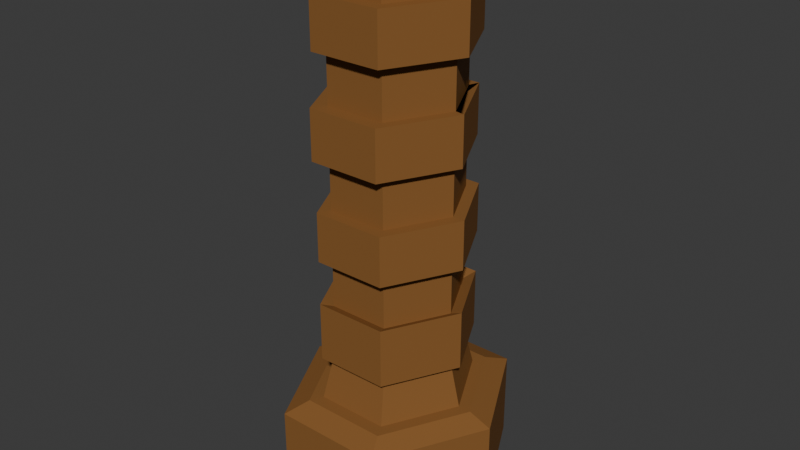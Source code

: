 # Source: SwordHandle.blend  (saved by Blender 4.2.66; exported with 4.5.12 LTS)
import bpy
from mathutils import Matrix  # noqa: F401  (used for matrix-valued properties, if any)

bpy.ops.wm.read_factory_settings(use_empty=True)
scene = bpy.context.scene
scene.name = 'Scene'

# ---- collections
col_collection = bpy.data.collections.new('Collection'); scene.collection.children.link(col_collection)

# ---- materials (node trees are filled in below, after node groups)
mat_material_001 = bpy.data.materials.new('Material.001')

# ---- material node trees
mat_material_001.use_nodes = True; mat_material_001.node_tree.nodes.clear()
_N = mat_material_001.node_tree.nodes; _L = mat_material_001.node_tree.links
n0 = _N.new('ShaderNodeBsdfPrincipled'); n0.name = 'Principled BSDF'; n0.location = (10, 300)
n0.inputs[0].default_value = (0.2527, 0.1146, 0.03541, 1.0)
n0.inputs[3].default_value = 1.1
n1 = _N.new('ShaderNodeOutputMaterial'); n1.name = 'Material Output'; n1.location = (300, 300)
_L.new(n0.outputs[0], n1.inputs[0])
n1.is_active_output = True

# ---- world
world_world = bpy.data.worlds.new('World'); scene.world = world_world
world_world.use_nodes = True; world_world.node_tree.nodes.clear()
_N = world_world.node_tree.nodes; _L = world_world.node_tree.links
n0 = _N.new('ShaderNodeOutputWorld'); n0.name = 'World Output'; n0.location = (300, 300)
n1 = _N.new('ShaderNodeBackground'); n1.name = 'Background'; n1.location = (10, 300)
n1.inputs[0].default_value = (0.05088, 0.05088, 0.05088, 1.0)
_L.new(n1.outputs[0], n0.inputs[0])
n0.is_active_output = True
world_world.color = (0.05088, 0.05088, 0.05088)
world_world.sun_shadow_jitter_overblur = 0.0

# ---- meshes
me_cube_003 = bpy.data.meshes.new('Cube.003')
me_cube_003.from_pydata([(-0.009702, -0.01889, -0.025), (-0.009702, 0.01889, -0.025), (0.009702, -0.01889, -0.025), (0.009702, 0.01889, -0.025), (-0.0194, 3.548e-18, -0.025), (0.0194, 8.77e-19, -0.025), (0.009702, -0.01889, -0.04077), (0.009702, -0.01889, -0.05653), (0.009702, -0.01889, -0.0723), (0.009702, -0.01889, -0.08807), (0.009702, -0.01889, -0.1038), (0.009702, -0.01889, -0.1196), (0.009702, -0.01889, -0.1354), (0.009702, -0.01889, -0.1511), (0.01164, -0.02267, -0.1669), (0.02328, 5.96e-11, -0.1669), (0.0194, 8.77e-19, -0.1511), (0.0194, 8.77e-19, -0.1354), (0.0194, 8.77e-19, -0.1196), (0.0194, 8.77e-19, -0.1038), (0.0194, 8.77e-19, -0.08807), (0.0194, 8.77e-19, -0.0723), (0.0194, 8.77e-19, -0.05653), (0.0194, 8.77e-19, -0.04077), (-0.009702, -0.01889, -0.04077), (-0.009702, -0.01889, -0.05653), (-0.009702, -0.01889, -0.0723), (-0.009702, -0.01889, -0.08807), (-0.009702, -0.01889, -0.1038), (-0.009702, -0.01889, -0.1196), (-0.009702, -0.01889, -0.1354), (-0.009702, -0.01889, -0.1511), (-0.01164, -0.02267, -0.1669), (0.009702, 0.01889, -0.04077), (0.009702, 0.01889, -0.05653), (0.009702, 0.01889, -0.0723), (0.009702, 0.01889, -0.08807), (0.009702, 0.01889, -0.1038), (0.009702, 0.01889, -0.1196), (0.009702, 0.01889, -0.1354), (0.009702, 0.01889, -0.1511), (0.01164, 0.02267, -0.1669), (-0.01164, 0.02267, -0.1669), (-0.009702, 0.01889, -0.1511), (-0.009702, 0.01889, -0.1354), (-0.009702, 0.01889, -0.1196), (-0.009702, 0.01889, -0.1038), (-0.009702, 0.01889, -0.08807), (-0.009702, 0.01889, -0.0723), (-0.009702, 0.01889, -0.05653), (-0.009702, 0.01889, -0.04077), (-0.02328, 5.96e-11, -0.1669), (-0.0194, 3.548e-18, -0.1511), (-0.0194, 3.548e-18, -0.1354), (-0.0194, 3.548e-18, -0.1196), (-0.0194, 3.548e-18, -0.1038), (-0.0194, 3.548e-18, -0.08807), (-0.0194, 3.548e-18, -0.0723), (-0.0194, 3.548e-18, -0.05653), (-0.0194, 3.548e-18, -0.04077), (0.01164, -0.02267, -0.04077), (0.01164, -0.02267, -0.05653), (0.02328, 9.342e-19, -0.05653), (0.02328, 9.342e-19, -0.04077), (-0.01164, -0.02267, -0.04077), (-0.01164, -0.02267, -0.05653), (0.01164, 0.02267, -0.04077), (0.01164, 0.02267, -0.05653), (-0.01164, 0.02267, -0.05653), (-0.01164, 0.02267, -0.04077), (-0.02328, 4.139e-18, -0.05653), (-0.02328, 4.139e-18, -0.04077), (0.01091, -0.02314, -0.0723), (0.01091, -0.02314, -0.08807), (0.02256, -0.0004722, -0.08807), (0.02256, -0.0004722, -0.0723), (-0.01237, -0.02314, -0.0723), (-0.01237, -0.02314, -0.08807), (0.01091, 0.02219, -0.0723), (0.01091, 0.02219, -0.08807), (-0.01237, 0.02219, -0.08807), (-0.01237, 0.02219, -0.0723), (-0.02401, -0.0004722, -0.08807), (-0.02401, -0.0004722, -0.0723), (0.02256, -0.0004722, -0.08807), (0.02256, -0.0004722, -0.0723), (0.01091, 0.02219, -0.0723), (0.01091, 0.02219, -0.08807), (0.01164, -0.02267, -0.1038), (0.01164, -0.02267, -0.1196), (0.02328, 9.342e-19, -0.1196), (0.02328, 9.342e-19, -0.1038), (-0.01164, -0.02267, -0.1038), (-0.01164, -0.02267, -0.1196), (0.01164, 0.02267, -0.1038), (0.01164, 0.02267, -0.1196), (-0.01164, 0.02267, -0.1196), (-0.01164, 0.02267, -0.1038), (-0.02328, 4.139e-18, -0.1196), (-0.02328, 4.139e-18, -0.1038), (0.01164, -0.02267, -0.1338), (0.01164, -0.02267, -0.1527), (0.02328, 9.342e-19, -0.1527), (0.02328, 9.342e-19, -0.1338), (-0.01164, -0.02267, -0.1338), (-0.01164, -0.02267, -0.1527), (0.01164, 0.02267, -0.1338), (0.01164, 0.02267, -0.1527), (-0.01164, 0.02267, -0.1527), (-0.01164, 0.02267, -0.1338), (-0.02328, 4.139e-18, -0.1527), (-0.02328, 4.139e-18, -0.1338), (0.01374, -0.02674, -0.1669), (0.01746, -0.034, -0.1697), (0.01655, -0.02267, -0.2003), (0.01746, -0.034, -0.1975), (0.03493, 5.96e-11, -0.1975), (0.02819, 5.96e-11, -0.2003), (-0.03493, 5.96e-11, -0.1975), (-0.02819, 5.96e-11, -0.2003), (-0.01655, -0.02267, -0.2003), (-0.01746, -0.034, -0.1975), (0.01746, 0.034, -0.1975), (0.01655, 0.02267, -0.2003), (-0.01655, 0.02267, -0.2003), (-0.01746, 0.034, -0.1975), (-0.01746, -0.034, -0.1697), (-0.01374, -0.02674, -0.1669), (0.01746, 0.034, -0.1697), (0.01374, 0.02674, -0.1669), (0.0275, 5.96e-11, -0.1669), (0.03493, 5.96e-11, -0.1697), (-0.01374, 0.02674, -0.1669), (-0.01746, 0.034, -0.1697), (-0.0275, 5.96e-11, -0.1669), (-0.03493, 5.96e-11, -0.1697)], [], [(51, 42, 132, 134), (42, 41, 129, 132), (131, 113, 115, 116), (113, 126, 121, 115), (41, 15, 130, 129), (3, 1, 4, 0, 2, 5), (0, 4, 59, 24), (22, 34, 67, 62), (25, 58, 57, 26), (27, 9, 73, 77), (27, 56, 55, 28), (45, 54, 98, 96), (29, 54, 53, 30), (44, 39, 106, 109), (31, 52, 51, 32), (3, 5, 23, 33), (7, 22, 62, 61), (34, 22, 21, 35), (36, 20, 19, 37), (29, 11, 89, 93), (38, 18, 17, 39), (16, 40, 107, 102), (40, 16, 15, 41), (4, 1, 50, 59), (33, 23, 63, 66), (58, 49, 48, 57), (56, 27, 77, 82), (56, 47, 46, 55), (55, 46, 97, 99), (54, 45, 44, 53), (13, 16, 102, 101), (52, 43, 42, 51), (1, 3, 33, 50), (23, 6, 60, 63), (49, 34, 35, 48), (8, 26, 76, 72), (47, 36, 37, 46), (54, 29, 93, 98), (45, 38, 39, 44), (39, 17, 103, 106), (43, 40, 41, 42), (5, 2, 6, 23), (49, 58, 70, 68), (22, 7, 8, 21), (9, 20, 74, 73), (20, 9, 10, 19), (38, 45, 96, 95), (18, 11, 12, 17), (17, 12, 100, 103), (16, 13, 14, 15), (2, 0, 24, 6), (25, 7, 61, 65), (7, 25, 26, 8), (26, 57, 83, 76), (9, 27, 28, 10), (10, 28, 92, 88), (11, 29, 30, 12), (43, 52, 110, 108), (13, 31, 32, 14), (64, 71, 70, 65), (66, 63, 62, 67), (71, 69, 68, 70), (69, 66, 67, 68), (63, 60, 61, 62), (60, 64, 65, 61), (50, 33, 66, 69), (24, 59, 71, 64), (6, 24, 64, 60), (34, 49, 68, 67), (58, 25, 65, 70), (59, 50, 69, 71), (21, 8, 72, 75), (76, 83, 82, 77), (83, 81, 80, 82), (81, 78, 79, 80), (75, 72, 73, 74), (72, 76, 77, 73), (86, 85, 84, 87), (57, 48, 81, 83), (47, 56, 82, 80), (48, 35, 78, 81), (36, 47, 80, 79), (92, 99, 98, 93), (94, 91, 90, 95), (99, 97, 96, 98), (97, 94, 95, 96), (91, 88, 89, 90), (88, 92, 93, 89), (19, 10, 88, 91), (37, 19, 91, 94), (11, 18, 90, 89), (18, 38, 95, 90), (46, 37, 94, 97), (28, 55, 99, 92), (104, 111, 110, 105), (106, 103, 102, 107), (111, 109, 108, 110), (109, 106, 107, 108), (103, 100, 101, 102), (100, 104, 105, 101), (30, 53, 111, 104), (12, 30, 104, 100), (40, 43, 108, 107), (53, 44, 109, 111), (52, 31, 105, 110), (31, 13, 101, 105), (14, 32, 127, 112), (119, 117, 114, 120), (124, 123, 117, 119), (128, 131, 116, 122), (32, 51, 134, 127), (133, 128, 122, 125), (126, 135, 118, 121), (135, 133, 125, 118), (119, 120, 121, 118), (123, 124, 125, 122), (117, 123, 122, 116), (120, 114, 115, 121), (124, 119, 118, 125), (114, 117, 116, 115), (135, 126, 127, 134), (131, 128, 129, 130), (133, 135, 134, 132), (128, 133, 132, 129), (113, 131, 130, 112), (126, 113, 112, 127), (15, 14, 112, 130)])
_uv = me_cube_003.uv_layers.new(name='UVMap')
_uv.uv.foreach_set('vector', [0.0504, 0.2568, 0.04807, 0.2586, 0.04594, 0.2394, 0.0507, 0.2369, 0.04807, 0.2586, 0.05526, 0.2386, 0.05209, 0.2081, 0.04594, 0.2394, 0.03954, 0.1719, 0.03733, 0.1959, 0.01935, 0.1513, 0.02445, 0.1066, 0.03733, 0.1959, 0.05229, 0.2285, 0.04301, 0.2046, 0.01935, 0.1513, 0.05526, 0.2386, 0.0421, 0.227, 0.04114, 0.1954, 0.05209, 0.2081, 0.04477, 0.9217, 0.04816, 0.8632, 0.05025, 0.8534, 0.05285, 0.863, 0.05861, 0.9213, 0.05251, 1.0, 0.05285, 0.863, 0.05025, 0.8534, 0.04951, 0.8225, 0.05809, 0.8327, 0.05571, 0.7812, 0.04747, 0.7738, 0.04784, 0.799, 0.05439, 0.8046, 0.05319, 0.752, 0.0472, 0.7548, 0.04324, 0.6913, 0.05674, 0.698, 0.05571, 0.5905, 0.06704, 0.5804, 0.06917, 0.607, 0.0531, 0.616, 0.05571, 0.5905, 0.04276, 0.5961, 0.04595, 0.5292, 0.0527, 0.5343, 0.04421, 0.4392, 0.04732, 0.4456, 0.04714, 0.4663, 0.04393, 0.4634, 0.05093, 0.4403, 0.04732, 0.4456, 0.04769, 0.3875, 0.04973, 0.3921, 0.04572, 0.3914, 0.04993, 0.3885, 0.0491, 0.3643, 0.04595, 0.3681, 0.05019, 0.2985, 0.0481, 0.2992, 0.0504, 0.2568, 0.04959, 0.2671, 0.04477, 0.9217, 0.05251, 1.0, 0.05218, 0.8803, 0.04452, 0.8686, 0.05512, 0.7676, 0.05571, 0.7812, 0.05439, 0.8046, 0.05609, 0.7943, 0.04747, 0.7738, 0.05571, 0.7812, 0.07341, 0.7356, 0.03041, 0.7354, 0.03067, 0.5584, 0.07301, 0.5599, 0.05432, 0.5177, 0.04581, 0.5222, 0.05093, 0.4403, 0.04767, 0.4377, 0.04831, 0.4611, 0.0509, 0.4645, 0.04977, 0.436, 0.04925, 0.4411, 0.04784, 0.3836, 0.04993, 0.3885, 0.04608, 0.2873, 0.0506, 0.2865, 0.0502, 0.3111, 0.04626, 0.3106, 0.0506, 0.2865, 0.04608, 0.2873, 0.0421, 0.227, 0.05526, 0.2386, 0.05025, 0.8534, 0.04816, 0.8632, 0.04177, 0.8339, 0.04951, 0.8225, 0.04452, 0.8686, 0.05218, 0.8803, 0.05247, 0.8506, 0.05172, 0.8444, 0.0472, 0.7548, 0.04187, 0.7548, 0.03007, 0.7046, 0.04324, 0.6913, 0.04276, 0.5961, 0.05571, 0.5905, 0.0531, 0.616, 0.04321, 0.6187, 0.04276, 0.5961, 0.03003, 0.5838, 0.04001, 0.5315, 0.04595, 0.5292, 0.04595, 0.5292, 0.04001, 0.5315, 0.04093, 0.5072, 0.04613, 0.5083, 0.04732, 0.4456, 0.04421, 0.4392, 0.04572, 0.3914, 0.04769, 0.3875, 0.04166, 0.2924, 0.04608, 0.2873, 0.04626, 0.3106, 0.0431, 0.3145, 0.0481, 0.2992, 0.04532, 0.2968, 0.04807, 0.2586, 0.0504, 0.2568, 0.04816, 0.8632, 0.04477, 0.9217, 0.04452, 0.8686, 0.04177, 0.8339, 0.05218, 0.8803, 0.05864, 0.8673, 0.05159, 0.8429, 0.05247, 0.8506, 0.04187, 0.7548, 0.04747, 0.7738, 0.03041, 0.7354, 0.03007, 0.7046, 0.06813, 0.7137, 0.05674, 0.698, 0.05303, 0.6726, 0.06911, 0.6868, 0.03003, 0.5838, 0.03067, 0.5584, 0.04581, 0.5222, 0.04001, 0.5315, 0.04732, 0.4456, 0.05093, 0.4403, 0.0509, 0.4645, 0.04714, 0.4663, 0.04421, 0.4392, 0.04977, 0.436, 0.04993, 0.3885, 0.04572, 0.3914, 0.04993, 0.3885, 0.04784, 0.3836, 0.04753, 0.3626, 0.0491, 0.3643, 0.04532, 0.2968, 0.0506, 0.2865, 0.05526, 0.2386, 0.04807, 0.2586, 0.05251, 1.0, 0.05861, 0.9213, 0.05864, 0.8673, 0.05218, 0.8803, 0.04187, 0.7548, 0.0472, 0.7548, 0.04765, 0.7725, 0.04109, 0.7763, 0.05571, 0.7812, 0.05512, 0.7676, 0.06813, 0.7137, 0.07341, 0.7356, 0.06704, 0.5804, 0.07301, 0.5599, 0.1135, 0.595, 0.06917, 0.607, 0.07301, 0.5599, 0.06704, 0.5804, 0.05427, 0.5287, 0.05432, 0.5177, 0.04977, 0.436, 0.04421, 0.4392, 0.04393, 0.4634, 0.05012, 0.4594, 0.04925, 0.4411, 0.04767, 0.4377, 0.04585, 0.3897, 0.04784, 0.3836, 0.04784, 0.3836, 0.04585, 0.3897, 0.04598, 0.3657, 0.04753, 0.3626, 0.04608, 0.2873, 0.04166, 0.2924, 0.03358, 0.2493, 0.0421, 0.227, 0.05861, 0.9213, 0.05285, 0.863, 0.05809, 0.8327, 0.05864, 0.8673, 0.05319, 0.752, 0.05512, 0.7676, 0.05609, 0.7943, 0.05518, 0.7735, 0.05512, 0.7676, 0.05319, 0.752, 0.05674, 0.698, 0.06813, 0.7137, 0.05674, 0.698, 0.04324, 0.6913, 0.04343, 0.669, 0.05303, 0.6726, 0.06704, 0.5804, 0.05571, 0.5905, 0.0527, 0.5343, 0.05427, 0.5287, 0.05427, 0.5287, 0.0527, 0.5343, 0.05232, 0.5101, 0.05246, 0.5043, 0.04767, 0.4377, 0.05093, 0.4403, 0.04973, 0.3921, 0.04585, 0.3897, 0.04532, 0.2968, 0.0481, 0.2992, 0.04808, 0.3199, 0.04696, 0.3185, 0.04166, 0.2924, 0.05019, 0.2985, 0.04959, 0.2671, 0.03358, 0.2493, 0.05237, 0.8131, 0.04911, 0.8075, 0.04765, 0.7725, 0.05518, 0.7735, 0.05172, 0.8444, 0.05247, 0.8506, 0.05439, 0.8046, 0.04784, 0.799, 0.04911, 0.8075, 0.0466, 0.814, 0.04109, 0.7763, 0.04765, 0.7725, 0.0466, 0.814, 0.05172, 0.8444, 0.04784, 0.799, 0.04109, 0.7763, 0.05247, 0.8506, 0.05159, 0.8429, 0.05609, 0.7943, 0.05439, 0.8046, 0.05159, 0.8429, 0.05237, 0.8131, 0.05518, 0.7735, 0.05609, 0.7943, 0.04177, 0.8339, 0.04452, 0.8686, 0.05172, 0.8444, 0.0466, 0.814, 0.05809, 0.8327, 0.04951, 0.8225, 0.04911, 0.8075, 0.05237, 0.8131, 0.05864, 0.8673, 0.05809, 0.8327, 0.05237, 0.8131, 0.05159, 0.8429, 0.04747, 0.7738, 0.04187, 0.7548, 0.04109, 0.7763, 0.04784, 0.799, 0.0472, 0.7548, 0.05319, 0.752, 0.05518, 0.7735, 0.04765, 0.7725, 0.04951, 0.8225, 0.04177, 0.8339, 0.0466, 0.814, 0.04911, 0.8075, 0.07341, 0.7356, 0.06813, 0.7137, 0.06911, 0.6868, 0.1135, 0.6999, 0.05303, 0.6726, 0.04343, 0.669, 0.04321, 0.6187, 0.0531, 0.616, 0.04343, 0.669, 0.03229, 0.6764, 0.03175, 0.612, 0.04321, 0.6187, 0.03229, 0.6764, 0.0007281, 0.6884, 3.588e-05, 0.6046, 0.03175, 0.612, 0.1135, 0.6999, 0.06911, 0.6868, 0.06917, 0.607, 0.1135, 0.595, 0.06911, 0.6868, 0.05303, 0.6726, 0.0531, 0.616, 0.06917, 0.607, 0.1136, 3.59e-05, 0.1339, 3.588e-05, 0.1339, 0.02381, 0.1136, 0.02381, 0.04324, 0.6913, 0.03007, 0.7046, 0.03229, 0.6764, 0.04343, 0.669, 0.03003, 0.5838, 0.04276, 0.5961, 0.04321, 0.6187, 0.03175, 0.612, 0.03007, 0.7046, 0.03041, 0.7354, 0.0007281, 0.6884, 0.03229, 0.6764, 0.03067, 0.5584, 0.03003, 0.5838, 0.03175, 0.612, 3.588e-05, 0.6046, 0.05232, 0.5101, 0.04613, 0.5083, 0.04714, 0.4663, 0.0509, 0.4645, 0.04814, 0.4996, 0.05264, 0.498, 0.04996, 0.461, 0.05012, 0.4594, 0.04613, 0.5083, 0.04093, 0.5072, 0.04393, 0.4634, 0.04714, 0.4663, 0.04093, 0.5072, 0.04814, 0.4996, 0.05012, 0.4594, 0.04393, 0.4634, 0.05264, 0.498, 0.05246, 0.5043, 0.04831, 0.4611, 0.04996, 0.461, 0.05246, 0.5043, 0.05232, 0.5101, 0.0509, 0.4645, 0.04831, 0.4611, 0.05432, 0.5177, 0.05427, 0.5287, 0.05246, 0.5043, 0.05264, 0.498, 0.04581, 0.5222, 0.05432, 0.5177, 0.05264, 0.498, 0.04814, 0.4996, 0.04767, 0.4377, 0.04925, 0.4411, 0.04996, 0.461, 0.04831, 0.4611, 0.04925, 0.4411, 0.04977, 0.436, 0.05012, 0.4594, 0.04996, 0.461, 0.04001, 0.5315, 0.04581, 0.5222, 0.04814, 0.4996, 0.04093, 0.5072, 0.0527, 0.5343, 0.04595, 0.5292, 0.04613, 0.5083, 0.05232, 0.5101, 0.04941, 0.3689, 0.04769, 0.3675, 0.04808, 0.3199, 0.04875, 0.3201, 0.0491, 0.3643, 0.04753, 0.3626, 0.04626, 0.3106, 0.0502, 0.3111, 0.04769, 0.3675, 0.04595, 0.3681, 0.04696, 0.3185, 0.04808, 0.3199, 0.04595, 0.3681, 0.0491, 0.3643, 0.0502, 0.3111, 0.04696, 0.3185, 0.04753, 0.3626, 0.04598, 0.3657, 0.0431, 0.3145, 0.04626, 0.3106, 0.04598, 0.3657, 0.04941, 0.3689, 0.04875, 0.3201, 0.0431, 0.3145, 0.04973, 0.3921, 0.04769, 0.3875, 0.04769, 0.3675, 0.04941, 0.3689, 0.04585, 0.3897, 0.04973, 0.3921, 0.04941, 0.3689, 0.04598, 0.3657, 0.0506, 0.2865, 0.04532, 0.2968, 0.04696, 0.3185, 0.0502, 0.3111, 0.04769, 0.3875, 0.04572, 0.3914, 0.04595, 0.3681, 0.04769, 0.3675, 0.0481, 0.2992, 0.05019, 0.2985, 0.04875, 0.3201, 0.04808, 0.3199, 0.05019, 0.2985, 0.04166, 0.2924, 0.0431, 0.3145, 0.04875, 0.3201, 0.03358, 0.2493, 0.04959, 0.2671, 0.05201, 0.2489, 0.03537, 0.2253, 0.06146, 0.201, 0.02279, 0.07683, 0.01917, 0.1347, 0.0463, 0.1964, 0.06756, 0.1642, 0.04481, 3.575e-05, 0.02279, 0.07683, 0.06146, 0.201, 0.046, 0.1705, 0.03954, 0.1719, 0.02445, 0.1066, 0.05336, 0.07397, 0.04959, 0.2671, 0.0504, 0.2568, 0.0507, 0.2369, 0.05201, 0.2489, 0.0475, 0.2167, 0.046, 0.1705, 0.05336, 0.07397, 0.07074, 0.175, 0.05229, 0.2285, 0.05168, 0.2254, 0.06027, 0.2051, 0.04301, 0.2046, 0.05168, 0.2254, 0.0475, 0.2167, 0.07074, 0.175, 0.06027, 0.2051, 0.06146, 0.201, 0.0463, 0.1964, 0.04301, 0.2046, 0.06027, 0.2051, 0.04481, 3.575e-05, 0.06756, 0.1642, 0.07074, 0.175, 0.05336, 0.07397, 0.02279, 0.07683, 0.04481, 3.575e-05, 0.05336, 0.07397, 0.02445, 0.1066, 0.0463, 0.1964, 0.01917, 0.1347, 0.01935, 0.1513, 0.04301, 0.2046, 0.06756, 0.1642, 0.06146, 0.201, 0.06027, 0.2051, 0.07074, 0.175, 0.01917, 0.1347, 0.02279, 0.07683, 0.02445, 0.1066, 0.01935, 0.1513, 0.05168, 0.2254, 0.05229, 0.2285, 0.05201, 0.2489, 0.0507, 0.2369, 0.03954, 0.1719, 0.046, 0.1705, 0.05209, 0.2081, 0.04114, 0.1954, 0.0475, 0.2167, 0.05168, 0.2254, 0.0507, 0.2369, 0.04594, 0.2394, 0.046, 0.1705, 0.0475, 0.2167, 0.04594, 0.2394, 0.05209, 0.2081, 0.03733, 0.1959, 0.03954, 0.1719, 0.04114, 0.1954, 0.03537, 0.2253, 0.05229, 0.2285, 0.03733, 0.1959, 0.03537, 0.2253, 0.05201, 0.2489, 0.0421, 0.227, 0.03358, 0.2493, 0.03537, 0.2253, 0.04114, 0.1954])
me_cube_003.materials.append(mat_material_001)
me_cube_003.update()

# ---- objects
ob_handle_001 = bpy.data.objects.new('Handle.001', me_cube_003)

# ---- transforms, parenting, visibility, modifiers, constraints
ob_handle_001.location = (0.0, 0.001362, 0.2005)

# ---- collection membership
col_collection.objects.link(ob_handle_001)

# ---- scene / render settings (as saved in the file)
scene.frame_start = 1; scene.frame_end = 250; scene.frame_set(1)
scene.render.engine = 'BLENDER_EEVEE_NEXT'
bpy.context.view_layer.update()

# ---- added for rendering (the .blend has no active camera and no usable light): camera, sun
cam_auto = bpy.data.cameras.new('AutoCamera')
cam_auto.lens = 50.0
cam_auto.sensor_width = 36.0
cam_auto.clip_end = 1000.0
ob_auto_camera = bpy.data.objects.new('AutoCamera', cam_auto)
scene.collection.objects.link(ob_auto_camera)
ob_auto_camera.location = (0.185613, -0.221374, 0.236279)
ob_auto_camera.rotation_euler = (1.09748, -7.21219e-08, 0.694738)
scene.camera = ob_auto_camera
light_auto_sun = bpy.data.lights.new('AutoSun', 'SUN')
light_auto_sun.energy = 3.0
light_auto_sun.angle = 0.0523599
ob_auto_sun = bpy.data.objects.new('AutoSun', light_auto_sun)
scene.collection.objects.link(ob_auto_sun)
ob_auto_sun.rotation_euler = (0.872665, 0.174533, 0.523599)
bpy.context.view_layer.update()
